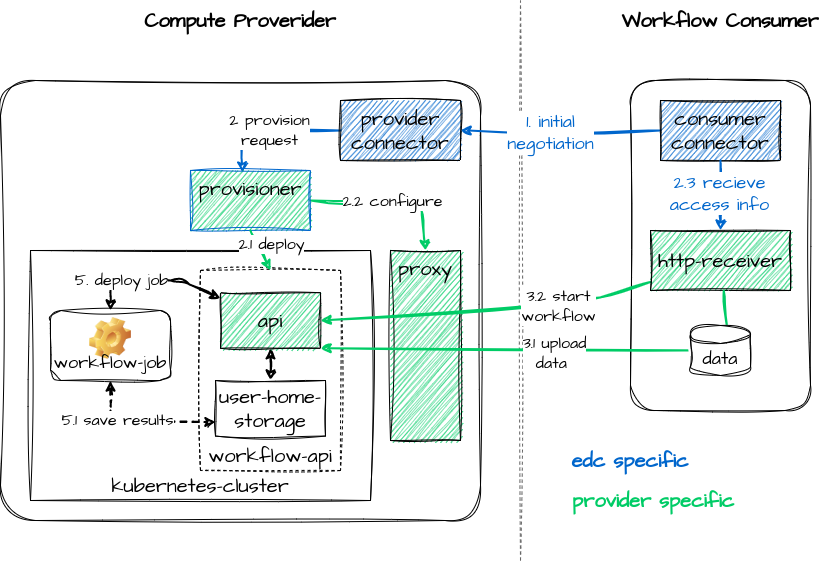

The diagram above was exported from draw.io. Its source (the exported page's mxGraphModel, read from the mxfile embedded in the PNG):
<mxGraphModel dx="701" dy="357" grid="1" gridSize="10" guides="1" tooltips="1" connect="1" arrows="1" fold="1" page="1" pageScale="1" pageWidth="850" pageHeight="1100" math="0" shadow="0">
  <root>
    <mxCell id="0" />
    <mxCell id="1" parent="0" />
    <mxCell id="12" value="" style="rounded=1;whiteSpace=wrap;html=1;sketch=1;hachureGap=4;jiggle=2;curveFitting=1;fontFamily=Architects Daughter;fontSource=https%3A%2F%2Ffonts.googleapis.com%2Fcss%3Ffamily%3DArchitects%2BDaughter;fontSize=20;arcSize=8;" parent="1" vertex="1">
      <mxGeometry x="30" y="240" width="480" height="440" as="geometry" />
    </mxCell>
    <mxCell id="10" value="" style="rounded=1;whiteSpace=wrap;html=1;sketch=1;hachureGap=4;jiggle=2;curveFitting=1;fontFamily=Architects Daughter;fontSource=https%3A%2F%2Ffonts.googleapis.com%2Fcss%3Ffamily%3DArchitects%2BDaughter;fontSize=20;arcSize=14;" parent="1" vertex="1">
      <mxGeometry x="660" y="240" width="180" height="330" as="geometry" />
    </mxCell>
    <mxCell id="3" value="Compute Proverider" style="text;html=1;strokeColor=none;fillColor=none;align=center;verticalAlign=middle;whiteSpace=wrap;rounded=0;sketch=1;hachureGap=4;jiggle=2;curveFitting=1;fontFamily=Architects Daughter;fontSource=https%3A%2F%2Ffonts.googleapis.com%2Fcss%3Ffamily%3DArchitects%2BDaughter;fontSize=20;fontStyle=1" parent="1" vertex="1">
      <mxGeometry x="160" y="160" width="220" height="40" as="geometry" />
    </mxCell>
    <mxCell id="4" value="Workflow Consumer" style="text;html=1;strokeColor=none;fillColor=none;align=center;verticalAlign=middle;whiteSpace=wrap;rounded=0;sketch=1;hachureGap=4;jiggle=2;curveFitting=1;fontFamily=Architects Daughter;fontSource=https%3A%2F%2Ffonts.googleapis.com%2Fcss%3Ffamily%3DArchitects%2BDaughter;fontSize=20;fontStyle=1" parent="1" vertex="1">
      <mxGeometry x="640" y="160" width="220" height="40" as="geometry" />
    </mxCell>
    <mxCell id="6" value="" style="endArrow=none;dashed=1;html=1;sketch=1;hachureGap=4;jiggle=2;curveFitting=1;fontFamily=Architects Daughter;fontSource=https%3A%2F%2Ffonts.googleapis.com%2Fcss%3Ffamily%3DArchitects%2BDaughter;fontSize=16;strokeWidth=1;strokeColor=#666666;" parent="1" edge="1">
      <mxGeometry width="50" height="50" relative="1" as="geometry">
        <mxPoint x="550" y="720" as="sourcePoint" />
        <mxPoint x="550" y="160" as="targetPoint" />
      </mxGeometry>
    </mxCell>
    <mxCell id="29" value="2 provision&lt;br style=&quot;font-size: 16px;&quot;&gt;request" style="edgeStyle=none;sketch=1;hachureGap=4;jiggle=2;curveFitting=1;entryX=0.433;entryY=0.033;entryDx=0;entryDy=0;entryPerimeter=0;strokeColor=#0066CC;strokeWidth=2;fontFamily=Architects Daughter;fontSource=https%3A%2F%2Ffonts.googleapis.com%2Fcss%3Ffamily%3DArchitects%2BDaughter;fontSize=16;labelBorderColor=none;labelBackgroundColor=#FFFFFF;html=1;" parent="1" source="7" target="13" edge="1">
      <mxGeometry relative="1" as="geometry">
        <Array as="points">
          <mxPoint x="270" y="290" />
        </Array>
      </mxGeometry>
    </mxCell>
    <mxCell id="7" value="provider connector" style="rounded=0;whiteSpace=wrap;html=1;sketch=1;hachureGap=4;jiggle=2;curveFitting=1;fontFamily=Architects Daughter;fontSource=https%3A%2F%2Ffonts.googleapis.com%2Fcss%3Ffamily%3DArchitects%2BDaughter;fontSize=20;fillColor=#0066CC;fontStyle=0" parent="1" vertex="1">
      <mxGeometry x="370" y="260" width="120" height="60" as="geometry" />
    </mxCell>
    <mxCell id="48" style="edgeStyle=none;sketch=1;hachureGap=4;jiggle=2;curveFitting=1;html=1;entryX=1;entryY=0.5;entryDx=0;entryDy=0;strokeColor=#0066CC;strokeWidth=2;fontFamily=Architects Daughter;fontSource=https%3A%2F%2Ffonts.googleapis.com%2Fcss%3Ffamily%3DArchitects%2BDaughter;fontSize=16;fontColor=#0066CC;" edge="1" parent="1" source="8" target="7">
      <mxGeometry relative="1" as="geometry" />
    </mxCell>
    <mxCell id="52" value="1. initial&lt;br style=&quot;font-size: 18px;&quot;&gt;negotiation" style="edgeLabel;html=1;align=center;verticalAlign=middle;resizable=0;points=[];fontSize=18;fontFamily=Architects Daughter;fontColor=#0066CC;" vertex="1" connectable="0" parent="48">
      <mxGeometry x="0.105" y="2" relative="1" as="geometry">
        <mxPoint as="offset" />
      </mxGeometry>
    </mxCell>
    <mxCell id="8" value="consumer connector" style="rounded=0;whiteSpace=wrap;html=1;sketch=1;hachureGap=4;jiggle=2;curveFitting=1;fontFamily=Architects Daughter;fontSource=https%3A%2F%2Ffonts.googleapis.com%2Fcss%3Ffamily%3DArchitects%2BDaughter;fontSize=20;fillColor=#0066CC;fontStyle=0" parent="1" vertex="1">
      <mxGeometry x="690" y="260" width="120" height="60" as="geometry" />
    </mxCell>
    <mxCell id="31" style="edgeStyle=none;sketch=1;hachureGap=4;jiggle=2;curveFitting=1;html=1;entryX=0.5;entryY=0;entryDx=0;entryDy=0;labelBackgroundColor=#FFFFFF;labelBorderColor=none;strokeColor=#00CC66;strokeWidth=2;fontFamily=Architects Daughter;fontSource=https%3A%2F%2Ffonts.googleapis.com%2Fcss%3Ffamily%3DArchitects%2BDaughter;fontSize=16;fontColor=#000000;" parent="1" source="13" target="16" edge="1">
      <mxGeometry relative="1" as="geometry">
        <Array as="points">
          <mxPoint x="450" y="360" />
        </Array>
      </mxGeometry>
    </mxCell>
    <mxCell id="32" value="2.2 configure" style="edgeLabel;html=1;align=center;verticalAlign=middle;resizable=0;points=[];fontSize=16;fontFamily=Architects Daughter;fontColor=#000000;" parent="31" vertex="1" connectable="0">
      <mxGeometry x="0.0125" y="-1" relative="1" as="geometry">
        <mxPoint as="offset" />
      </mxGeometry>
    </mxCell>
    <mxCell id="13" value="provisioner" style="rounded=0;whiteSpace=wrap;html=1;sketch=1;hachureGap=4;jiggle=2;curveFitting=1;fontFamily=Architects Daughter;fontSource=https%3A%2F%2Ffonts.googleapis.com%2Fcss%3Ffamily%3DArchitects%2BDaughter;fontSize=20;verticalAlign=top;fillColor=#00CC66;fontStyle=0;gradientColor=none;gradientDirection=south;fillStyle=auto;glass=0;shadow=0;sketchStyle=rough;strokeColor=#0066CC;" parent="1" vertex="1">
      <mxGeometry x="220" y="330" width="120" height="60" as="geometry" />
    </mxCell>
    <mxCell id="16" value="proxy" style="rounded=0;whiteSpace=wrap;html=1;sketch=1;hachureGap=4;jiggle=2;curveFitting=1;fontFamily=Architects Daughter;fontSource=https%3A%2F%2Ffonts.googleapis.com%2Fcss%3Ffamily%3DArchitects%2BDaughter;fontSize=20;verticalAlign=top;fillColor=#00CC66;" parent="1" vertex="1">
      <mxGeometry x="420" y="410" width="70" height="190" as="geometry" />
    </mxCell>
    <mxCell id="17" value="kubernetes-cluster" style="rounded=0;whiteSpace=wrap;html=1;sketch=1;hachureGap=4;jiggle=2;curveFitting=1;fontFamily=Architects Daughter;fontSource=https%3A%2F%2Ffonts.googleapis.com%2Fcss%3Ffamily%3DArchitects%2BDaughter;fontSize=20;verticalAlign=bottom;fontColor=#000000;" parent="1" vertex="1">
      <mxGeometry x="60" y="410" width="340" height="250" as="geometry" />
    </mxCell>
    <mxCell id="22" value="&lt;span style=&quot;font-weight: normal; font-size: 18px;&quot;&gt;workflow-job&lt;/span&gt;" style="label;whiteSpace=wrap;html=1;align=center;verticalAlign=bottom;spacingLeft=0;spacingBottom=4;imageAlign=center;imageVerticalAlign=top;image=img/clipart/Gear_128x128.png;sketch=1;hachureGap=4;jiggle=2;curveFitting=1;fontFamily=Architects Daughter;fontSource=https%3A%2F%2Ffonts.googleapis.com%2Fcss%3Ffamily%3DArchitects%2BDaughter;fontSize=18;" parent="1" vertex="1">
      <mxGeometry x="80" y="470" width="120" height="70" as="geometry" />
    </mxCell>
    <mxCell id="23" value="" style="group;verticalAlign=middle;fillColor=none;" parent="1" vertex="1" connectable="0">
      <mxGeometry x="230" y="430" width="140" height="200" as="geometry" />
    </mxCell>
    <mxCell id="18" value="workflow-api" style="rounded=0;whiteSpace=wrap;html=1;sketch=1;hachureGap=4;jiggle=2;curveFitting=1;fontFamily=Architects Daughter;fontSource=https%3A%2F%2Ffonts.googleapis.com%2Fcss%3Ffamily%3DArchitects%2BDaughter;fontSize=20;verticalAlign=bottom;dashed=1;" parent="23" vertex="1">
      <mxGeometry width="140" height="200" as="geometry" />
    </mxCell>
    <mxCell id="39" style="edgeStyle=none;sketch=1;hachureGap=4;jiggle=2;curveFitting=1;html=1;entryX=0.5;entryY=0;entryDx=0;entryDy=0;labelBackgroundColor=#FFFFFF;labelBorderColor=none;strokeColor=#000000;strokeWidth=2;fontFamily=Architects Daughter;fontSource=https%3A%2F%2Ffonts.googleapis.com%2Fcss%3Ffamily%3DArchitects%2BDaughter;fontSize=16;fontColor=#000000;startArrow=classic;startFill=1;" parent="23" source="19" target="21" edge="1">
      <mxGeometry relative="1" as="geometry" />
    </mxCell>
    <mxCell id="19" value="api" style="rounded=0;whiteSpace=wrap;html=1;sketch=1;hachureGap=4;jiggle=2;curveFitting=1;fontFamily=Architects Daughter;fontSource=https%3A%2F%2Ffonts.googleapis.com%2Fcss%3Ffamily%3DArchitects%2BDaughter;fontSize=20;fillColor=#00CC66;" parent="23" vertex="1">
      <mxGeometry x="20" y="22.22222222222222" width="100" height="55.55555555555555" as="geometry" />
    </mxCell>
    <mxCell id="21" value="user-home-storage" style="rounded=0;whiteSpace=wrap;html=1;sketch=1;hachureGap=4;jiggle=2;curveFitting=1;fontFamily=Architects Daughter;fontSource=https%3A%2F%2Ffonts.googleapis.com%2Fcss%3Ffamily%3DArchitects%2BDaughter;fontSize=20;" parent="23" vertex="1">
      <mxGeometry x="15" y="110" width="110" height="55.55555555555555" as="geometry" />
    </mxCell>
    <mxCell id="34" style="edgeStyle=none;sketch=1;hachureGap=4;jiggle=2;curveFitting=1;html=1;entryX=1;entryY=0.5;entryDx=0;entryDy=0;labelBackgroundColor=#FFFFFF;labelBorderColor=none;strokeColor=#00CC66;strokeWidth=2;fontFamily=Architects Daughter;fontSource=https%3A%2F%2Ffonts.googleapis.com%2Fcss%3Ffamily%3DArchitects%2BDaughter;fontSize=16;fontColor=#000000;" parent="1" source="25" target="19" edge="1">
      <mxGeometry relative="1" as="geometry">
        <Array as="points">
          <mxPoint x="620" y="460" />
        </Array>
      </mxGeometry>
    </mxCell>
    <mxCell id="37" value="3.2 start &lt;br&gt;workflow" style="edgeLabel;html=1;align=center;verticalAlign=middle;resizable=0;points=[];fontSize=16;fontFamily=Architects Daughter;fontColor=#000000;" parent="34" vertex="1" connectable="0">
      <mxGeometry x="-0.4293" y="3" relative="1" as="geometry">
        <mxPoint as="offset" />
      </mxGeometry>
    </mxCell>
    <mxCell id="54" value="" style="edgeStyle=none;sketch=1;hachureGap=4;jiggle=2;curveFitting=1;html=1;strokeColor=#0066CC;strokeWidth=2;fontFamily=Architects Daughter;fontSource=https%3A%2F%2Ffonts.googleapis.com%2Fcss%3Ffamily%3DArchitects%2BDaughter;fontSize=18;fontColor=#0066CC;startArrow=classic;startFill=1;endArrow=none;endFill=0;" edge="1" parent="1" source="25" target="8">
      <mxGeometry relative="1" as="geometry" />
    </mxCell>
    <mxCell id="55" value="2.3 recieve&lt;br&gt;access info" style="edgeLabel;html=1;align=center;verticalAlign=middle;resizable=0;points=[];fontSize=18;fontFamily=Architects Daughter;fontColor=#0066CC;" vertex="1" connectable="0" parent="54">
      <mxGeometry x="-0.1667" y="1" relative="1" as="geometry">
        <mxPoint y="-8" as="offset" />
      </mxGeometry>
    </mxCell>
    <mxCell id="25" value="http-receiver" style="rounded=0;whiteSpace=wrap;html=1;sketch=1;hachureGap=4;jiggle=2;curveFitting=1;fontFamily=Architects Daughter;fontSource=https%3A%2F%2Ffonts.googleapis.com%2Fcss%3Ffamily%3DArchitects%2BDaughter;fontSize=20;fillColor=#00CC66;" parent="1" vertex="1">
      <mxGeometry x="680" y="390" width="140" height="60" as="geometry" />
    </mxCell>
    <mxCell id="35" style="edgeStyle=none;sketch=1;hachureGap=4;jiggle=2;curveFitting=1;html=1;entryX=1;entryY=1;entryDx=0;entryDy=0;labelBackgroundColor=#FFFFFF;labelBorderColor=none;strokeColor=#00CC66;strokeWidth=2;fontFamily=Architects Daughter;fontSource=https%3A%2F%2Ffonts.googleapis.com%2Fcss%3Ffamily%3DArchitects%2BDaughter;fontSize=16;fontColor=#000000;" parent="1" source="25" target="19" edge="1">
      <mxGeometry relative="1" as="geometry">
        <mxPoint x="740" y="440" as="sourcePoint" />
        <mxPoint x="340" y="487.5" as="targetPoint" />
        <Array as="points">
          <mxPoint x="760" y="510" />
        </Array>
      </mxGeometry>
    </mxCell>
    <mxCell id="36" value="3.1 upload&lt;br&gt;data&amp;nbsp;" style="edgeLabel;html=1;align=center;verticalAlign=middle;resizable=0;points=[];fontSize=16;fontFamily=Architects Daughter;fontColor=#000000;" parent="35" vertex="1" connectable="0">
      <mxGeometry x="-0.2453" y="2" relative="1" as="geometry">
        <mxPoint x="-59" y="1" as="offset" />
      </mxGeometry>
    </mxCell>
    <mxCell id="26" value="data" style="shape=cylinder3;whiteSpace=wrap;html=1;boundedLbl=1;backgroundOutline=1;size=9;sketch=1;hachureGap=4;jiggle=2;curveFitting=1;fontFamily=Architects Daughter;fontSource=https%3A%2F%2Ffonts.googleapis.com%2Fcss%3Ffamily%3DArchitects%2BDaughter;fontSize=18;" parent="1" vertex="1">
      <mxGeometry x="720" y="485" width="60" height="50" as="geometry" />
    </mxCell>
    <mxCell id="30" value="2.1 deploy" style="edgeStyle=none;sketch=1;hachureGap=4;jiggle=2;curveFitting=1;html=1;entryX=0.5;entryY=0;entryDx=0;entryDy=0;labelBackgroundColor=#FFFFFF;labelBorderColor=none;strokeColor=#00CC66;strokeWidth=2;fontFamily=Architects Daughter;fontSource=https%3A%2F%2Ffonts.googleapis.com%2Fcss%3Ffamily%3DArchitects%2BDaughter;fontSize=16;exitX=0.5;exitY=1;exitDx=0;exitDy=0;" parent="1" source="13" target="18" edge="1">
      <mxGeometry y="13" relative="1" as="geometry">
        <mxPoint as="offset" />
      </mxGeometry>
    </mxCell>
    <mxCell id="40" style="edgeStyle=none;sketch=1;hachureGap=4;jiggle=2;curveFitting=1;html=1;entryX=0.5;entryY=0;entryDx=0;entryDy=0;labelBackgroundColor=#FFFFFF;labelBorderColor=none;strokeColor=#000000;strokeWidth=2;fontFamily=Architects Daughter;fontSource=https%3A%2F%2Ffonts.googleapis.com%2Fcss%3Ffamily%3DArchitects%2BDaughter;fontSize=16;fontColor=#000000;startArrow=classic;startFill=1;" parent="1" source="19" target="22" edge="1">
      <mxGeometry relative="1" as="geometry">
        <Array as="points">
          <mxPoint x="210" y="440" />
          <mxPoint x="140" y="440" />
        </Array>
      </mxGeometry>
    </mxCell>
    <mxCell id="42" value="5. deploy job" style="edgeLabel;html=1;align=center;verticalAlign=middle;resizable=0;points=[];fontSize=16;fontFamily=Architects Daughter;fontColor=#000000;" parent="40" vertex="1" connectable="0">
      <mxGeometry x="0.4402" relative="1" as="geometry">
        <mxPoint as="offset" />
      </mxGeometry>
    </mxCell>
    <mxCell id="41" style="edgeStyle=none;sketch=1;hachureGap=4;jiggle=2;curveFitting=1;html=1;entryX=0;entryY=0.75;entryDx=0;entryDy=0;labelBackgroundColor=#FFFFFF;labelBorderColor=none;strokeColor=#000000;strokeWidth=2;fontFamily=Architects Daughter;fontSource=https%3A%2F%2Ffonts.googleapis.com%2Fcss%3Ffamily%3DArchitects%2BDaughter;fontSize=16;fontColor=#000000;startArrow=classic;startFill=1;exitX=0.5;exitY=1;exitDx=0;exitDy=0;dashed=1;" parent="1" source="22" target="21" edge="1">
      <mxGeometry relative="1" as="geometry">
        <Array as="points">
          <mxPoint x="140" y="580" />
        </Array>
      </mxGeometry>
    </mxCell>
    <mxCell id="43" value="5.1 save results" style="edgeLabel;html=1;align=center;verticalAlign=middle;resizable=0;points=[];fontSize=16;fontFamily=Architects Daughter;fontColor=#000000;" parent="41" vertex="1" connectable="0">
      <mxGeometry x="-0.3497" relative="1" as="geometry">
        <mxPoint as="offset" />
      </mxGeometry>
    </mxCell>
    <mxCell id="46" value="edc specific" style="text;html=1;strokeColor=none;fillColor=none;align=center;verticalAlign=middle;whiteSpace=wrap;rounded=0;sketch=1;hachureGap=4;jiggle=2;curveFitting=1;fontFamily=Architects Daughter;fontSource=https%3A%2F%2Ffonts.googleapis.com%2Fcss%3Ffamily%3DArchitects%2BDaughter;fontSize=20;fontStyle=1;fontColor=#0066CC;" vertex="1" parent="1">
      <mxGeometry x="600" y="600" width="120" height="40" as="geometry" />
    </mxCell>
    <mxCell id="51" value="provider specific" style="text;html=1;strokeColor=none;fillColor=none;align=left;verticalAlign=middle;whiteSpace=wrap;rounded=0;sketch=1;hachureGap=4;jiggle=2;curveFitting=1;fontFamily=Architects Daughter;fontSource=https%3A%2F%2Ffonts.googleapis.com%2Fcss%3Ffamily%3DArchitects%2BDaughter;fontSize=20;fontStyle=1;fontColor=#00CC66;" vertex="1" parent="1">
      <mxGeometry x="600" y="640" width="170" height="40" as="geometry" />
    </mxCell>
  </root>
</mxGraphModel>